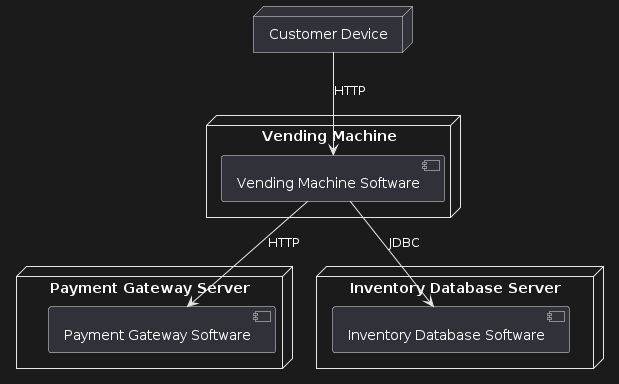

The diagram above was rendered by PlantUML. Its source (embedded in the PNG):
@startuml
node "Customer Device" as CustomerDevice
node "Vending Machine" as VendingMachine {
    component "Vending Machine Software" as VendingMachineSoftware
}
node "Payment Gateway Server" as PaymentGatewayServer {
    component "Payment Gateway Software" as PaymentGatewaySoftware
}
node "Inventory Database Server" as InventoryDatabaseServer {
    component "Inventory Database Software" as InventoryDatabaseSoftware
}

CustomerDevice --> VendingMachineSoftware : HTTP
VendingMachineSoftware --> PaymentGatewaySoftware : HTTP
VendingMachineSoftware --> InventoryDatabaseSoftware : JDBC
@enduml